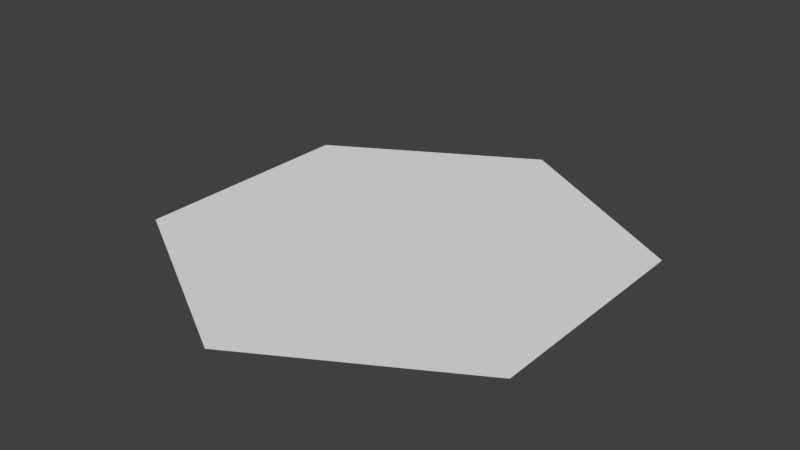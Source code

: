 # Source: lineModels.blend  (saved by Blender 2.79.0; exported with 4.5.12 LTS)
import bpy
from mathutils import Matrix  # noqa: F401  (used for matrix-valued properties, if any)

bpy.ops.wm.read_factory_settings(use_empty=True)
scene = bpy.context.scene
scene.name = 'Scene'

# ---- collections
col_collection_1 = bpy.data.collections.new('Collection 1'); scene.collection.children.link(col_collection_1)
col_collection_2 = bpy.data.collections.new('Collection 2'); scene.collection.children.link(col_collection_2)
col_collection_2.hide_render = True
col_collection_2.hide_viewport = True
col_collection_3 = bpy.data.collections.new('Collection 3'); scene.collection.children.link(col_collection_3)
col_collection_3.hide_render = True
col_collection_3.hide_viewport = True
col_collection_4 = bpy.data.collections.new('Collection 4'); scene.collection.children.link(col_collection_4)
col_collection_4.hide_render = True
col_collection_4.hide_viewport = True
col_collection_5 = bpy.data.collections.new('Collection 5'); scene.collection.children.link(col_collection_5)
col_collection_5.hide_render = True
col_collection_5.hide_viewport = True
col_collection_6 = bpy.data.collections.new('Collection 6'); scene.collection.children.link(col_collection_6)
col_collection_6.hide_render = True
col_collection_6.hide_viewport = True
col_collection_7 = bpy.data.collections.new('Collection 7'); scene.collection.children.link(col_collection_7)
col_collection_7.hide_render = True
col_collection_7.hide_viewport = True
col_collection_10 = bpy.data.collections.new('Collection 10'); scene.collection.children.link(col_collection_10)
col_collection_10.hide_render = True
col_collection_10.hide_viewport = True
col_collection_11 = bpy.data.collections.new('Collection 11'); scene.collection.children.link(col_collection_11)
col_collection_11.hide_render = True
col_collection_11.hide_viewport = True
col_collection_12 = bpy.data.collections.new('Collection 12'); scene.collection.children.link(col_collection_12)
col_collection_12.hide_render = True
col_collection_12.hide_viewport = True
col_collection_13 = bpy.data.collections.new('Collection 13'); scene.collection.children.link(col_collection_13)
col_collection_13.hide_render = True
col_collection_13.hide_viewport = True
col_collection_14 = bpy.data.collections.new('Collection 14'); scene.collection.children.link(col_collection_14)
col_collection_14.hide_render = True
col_collection_14.hide_viewport = True
col_collection_15 = bpy.data.collections.new('Collection 15'); scene.collection.children.link(col_collection_15)
col_collection_15.hide_render = True
col_collection_15.hide_viewport = True

# ---- world
world_world = bpy.data.worlds.new('World'); scene.world = world_world
world_world.color = (0.05088, 0.05088, 0.05088)
world_world.use_sun_shadow = False
world_world.sun_shadow_jitter_overblur = 0.0
world_world.cycles.sampling_method = 'MANUAL'

# ---- meshes
me_circle_020 = bpy.data.meshes.new('Circle.020')
me_circle_020.from_pydata([(0.0, 0.126, 0.0), (-0.126, -5.509e-09, 0.0), (1.102e-08, -0.126, 0.0), (0.126, 1.503e-09, 0.0)], [(1, 0), (2, 1), (3, 2), (0, 3)], [])
me_circle_020.use_remesh_preserve_volume = False
me_circle_020.use_remesh_preserve_attributes = False
me_circle_020.use_mirror_vertex_groups = False
me_circle_020.update()
me_solid = bpy.data.meshes.new('solid')
me_solid.from_pydata([(0.0, 1.0, 0.0), (-0.866, 0.5, 0.0), (-0.866, -0.5, 0.0), (8.742e-08, -1.0, 0.0), (0.866, -0.5, 0.0), (0.866, 0.5, 0.0)], [], [(1, 2, 3, 4, 5, 0)])
me_solid.use_remesh_preserve_volume = False
me_solid.use_remesh_preserve_attributes = False
me_solid.use_mirror_vertex_groups = False
me_solid.update()
me_circle_017 = bpy.data.meshes.new('Circle.017')
me_circle_017.from_pydata([(-0.0832, 0.1428, 0.0), (-0.07486, 0.1229, 0.0), (-0.0512, 0.1138, 0.0), (-0.01412, 0.1185, 0.0), (-0.07583, 0.1638, 0.0), (-0.05194, 0.1735, 0.0), (-0.01412, 0.1736, 0.0), (0.007676, 0.1727, 0.0), (0.007721, 0.1187, 0.0), (0.02584, 0.119, 0.0), (0.1034, 0.08855, 0.0), (0.1475, 0.09397, 0.0), (0.1646, 0.1197, 0.0), (0.1613, 0.1417, 0.0), (0.1453, 0.1587, 0.0), (0.1121, 0.1737, 0.0), (0.04278, 0.1758, 0.0)], [], [(5, 3, 6), (3, 5, 2), (13, 11, 12), (4, 0, 5), (15, 16, 9), (2, 0, 1), (16, 7, 9), (9, 7, 8), (13, 14, 11), (11, 14, 10), (5, 0, 2), (9, 10, 15), (15, 10, 14)])
me_circle_017.use_remesh_preserve_volume = False
me_circle_017.use_remesh_preserve_attributes = False
me_circle_017.use_mirror_vertex_groups = False
me_circle_017.update()
me_circle_016 = bpy.data.meshes.new('Circle.016')
me_circle_016.from_pydata([(-0.0832, -0.1326, 0.0), (-0.07486, -0.1127, 0.0), (-0.0512, -0.1036, 0.0), (-0.01412, -0.1083, 0.0), (-0.07583, -0.1536, 0.0), (-0.05194, -0.1633, 0.0), (-0.01412, -0.1634, 0.0), (0.007676, -0.1625, 0.0), (0.007721, -0.1085, 0.0), (0.02584, -0.1088, 0.0), (0.1034, -0.07836, 0.0), (0.1475, -0.08378, 0.0), (0.1646, -0.1095, 0.0), (0.1613, -0.1315, 0.0), (0.1453, -0.1485, 0.0), (0.1121, -0.1636, 0.0), (0.04278, -0.1656, 0.0)], [], [(2, 5, 3), (9, 7, 16), (9, 8, 7), (13, 11, 14), (11, 10, 14), (10, 9, 15), (14, 10, 15), (15, 9, 16), (13, 12, 11), (5, 2, 0), (4, 5, 0), (5, 6, 3), (2, 1, 0)])
me_circle_016.use_remesh_preserve_volume = False
me_circle_016.use_remesh_preserve_attributes = False
me_circle_016.use_mirror_vertex_groups = False
me_circle_016.update()
me_circle_011 = bpy.data.meshes.new('Circle.011')
me_circle_011.from_pydata([(0.0926, 0.1386, 0.0), (0.06666, 0.1247, 0.0), (0.04393, 0.1061, 0.0), (0.02528, 0.08334, 0.0), (0.01142, 0.0574, 0.0), (0.002882, 0.02926, 0.0), (1.49e-08, -6.318e-08, 0.0), (0.002882, -0.02926, 0.0), (0.01142, -0.0574, 0.0), (0.02528, -0.08334, 0.0), (0.04393, -0.1061, 0.0), (0.06666, -0.1247, 0.0), (0.0926, -0.1386, 0.0), (-0.0677, -2.749e-08, 0.0), (-0.06568, 0.07316, 0.0), (-0.0597, 0.1435, 0.0), (-0.04997, 0.2083, 0.0), (-0.03689, 0.2652, 0.0), (-0.02095, 0.3118, 0.0), (-0.00276, 0.3465, 0.0), (0.01698, 0.3678, 0.0), (0.0375, 0.375, 0.0), (0.05802, 0.3678, 0.0), (0.07776, 0.3465, 0.0), (0.09595, 0.3118, 0.0), (0.1119, 0.2652, 0.0), (0.125, 0.2083, 0.0), (0.12, 0.15, 0.0), (0.12, -0.15, 0.0), (0.125, -0.2083, 0.0), (0.1119, -0.2652, 0.0), (0.09595, -0.3118, 0.0), (0.07776, -0.3465, 0.0), (0.05802, -0.3678, 0.0), (0.0375, -0.375, 0.0), (0.01698, -0.3678, 0.0), (-0.00276, -0.3465, 0.0), (-0.02095, -0.3118, 0.0), (-0.03689, -0.2652, 0.0), (-0.04997, -0.2083, 0.0), (-0.0597, -0.1435, 0.0), (-0.06568, -0.07316, 0.0), (0.2625, 3.681e-08, 0.0), (0.2603, 0.02195, 0.0), (0.2539, 0.04305, 0.0), (0.2435, 0.0625, 0.0), (0.2295, 0.07955, 0.0), (0.2125, 0.09354, 0.0), (0.1931, 0.1039, 0.0), (0.1719, 0.1103, 0.0), (0.15, 0.1125, 0.0), (0.1281, 0.1103, 0.0), (0.1069, 0.1039, 0.0), (0.0875, 0.09354, 0.0), (0.07045, 0.07955, 0.0), (0.05646, 0.0625, 0.0), (0.04606, 0.04305, 0.0), (0.03966, 0.02195, 0.0), (0.0375, -4.366e-08, 0.0), (0.03966, -0.02195, 0.0), (0.04606, -0.04305, 0.0), (0.05646, -0.0625, 0.0), (0.07045, -0.07955, 0.0), (0.0875, -0.09354, 0.0), (0.1069, -0.1039, 0.0), (0.1281, -0.1103, 0.0), (0.15, -0.1125, 0.0), (0.1719, -0.1103, 0.0), (0.1931, -0.1039, 0.0), (0.2125, -0.09354, 0.0), (0.2295, -0.07955, 0.0), (0.2435, -0.0625, 0.0), (0.2539, -0.04305, 0.0), (0.2603, -0.02195, 0.0)], [], [(20, 22, 21), (19, 22, 20), (19, 23, 22), (19, 24, 23), (18, 24, 19), (25, 24, 17), (56, 45, 55), (26, 25, 16), (73, 57, 58), (27, 26, 0), (5, 14, 13), (0, 26, 1), (11, 29, 12), (15, 2, 16), (16, 2, 1), (51, 49, 50), (52, 49, 51), (52, 48, 49), (14, 3, 15), (52, 47, 48), (53, 47, 52), (46, 47, 54), (66, 64, 65), (14, 4, 3), (54, 45, 46), (55, 45, 54), (4, 14, 5), (60, 73, 59), (45, 43, 44), (15, 3, 2), (56, 43, 45), (57, 43, 56), (13, 6, 5), (42, 43, 73), (17, 24, 18), (73, 43, 57), (6, 13, 7), (59, 73, 58), (39, 10, 40), (54, 47, 53), (73, 71, 72), (41, 8, 7), (60, 71, 73), (61, 71, 60), (41, 9, 8), (61, 70, 71), (62, 70, 61), (40, 9, 41), (62, 69, 70), (69, 62, 64), (40, 10, 9), (69, 66, 67), (64, 62, 63), (64, 66, 69), (11, 10, 39), (69, 67, 68), (1, 26, 16), (7, 13, 41), (12, 29, 28), (39, 29, 11), (38, 29, 39), (38, 30, 29), (37, 30, 38), (37, 31, 30), (36, 31, 37), (36, 32, 31), (35, 32, 36), (35, 33, 32), (34, 33, 35), (16, 25, 17)])
me_circle_011.use_remesh_preserve_volume = False
me_circle_011.use_remesh_preserve_attributes = False
me_circle_011.use_mirror_vertex_groups = False
me_circle_011.update()
me_circle_013 = bpy.data.meshes.new('Circle.013')
me_circle_013.from_pydata([(-0.0832, -0.1326, 0.0), (-0.07486, -0.1127, 0.0), (-0.0512, -0.1036, 0.0), (-0.01412, -0.1083, 0.0), (-0.07583, -0.1536, 0.0), (-0.05194, -0.1633, 0.0), (-0.01412, -0.1634, 0.0), (0.007676, -0.1625, 0.0), (0.007721, -0.1085, 0.0), (0.02584, -0.1088, 0.0), (0.1034, -0.07836, 0.0), (0.1475, -0.08378, 0.0), (0.1646, -0.1095, 0.0), (0.1613, -0.1315, 0.0), (0.1453, -0.1485, 0.0), (0.1121, -0.1636, 0.0), (0.04278, -0.1656, 0.0)], [(4, 0), (0, 1), (1, 2), (2, 3), (3, 6), (5, 4), (6, 5), (7, 8), (8, 9), (9, 10), (10, 11), (11, 12), (12, 13), (13, 14), (14, 15), (15, 16), (16, 7)], [])
me_circle_013.use_remesh_preserve_volume = False
me_circle_013.use_remesh_preserve_attributes = False
me_circle_013.use_mirror_vertex_groups = False
me_circle_013.update()
me_circle_012 = bpy.data.meshes.new('Circle.012')
me_circle_012.from_pydata([(-0.0832, 0.1428, 0.0), (-0.07486, 0.1229, 0.0), (-0.0512, 0.1138, 0.0), (-0.01412, 0.1185, 0.0), (-0.07583, 0.1638, 0.0), (-0.05194, 0.1735, 0.0), (-0.01412, 0.1736, 0.0), (0.007676, 0.1727, 0.0), (0.007721, 0.1187, 0.0), (0.02584, 0.119, 0.0), (0.1034, 0.08855, 0.0), (0.1475, 0.09397, 0.0), (0.1646, 0.1197, 0.0), (0.1613, 0.1417, 0.0), (0.1453, 0.1587, 0.0), (0.1121, 0.1737, 0.0), (0.04278, 0.1758, 0.0)], [(4, 0), (0, 1), (1, 2), (2, 3), (3, 6), (5, 4), (6, 5), (7, 8), (8, 9), (9, 10), (10, 11), (11, 12), (12, 13), (13, 14), (14, 15), (15, 16), (16, 7)], [])
me_circle_012.use_remesh_preserve_volume = False
me_circle_012.use_remesh_preserve_attributes = False
me_circle_012.use_mirror_vertex_groups = False
me_circle_012.update()
me_circle_003 = bpy.data.meshes.new('Circle.003')
me_circle_003.from_pydata([(0.0926, 0.1386, 0.0), (0.06666, 0.1247, 0.0), (0.04393, 0.1061, 0.0), (0.02528, 0.08334, 0.0), (0.01142, 0.0574, 0.0), (0.002882, 0.02926, 0.0), (1.49e-08, -6.318e-08, 0.0), (0.002882, -0.02926, 0.0), (0.01142, -0.0574, 0.0), (0.02528, -0.08334, 0.0), (0.04393, -0.1061, 0.0), (0.06666, -0.1247, 0.0), (0.0926, -0.1386, 0.0), (-0.0677, -2.749e-08, 0.0), (-0.06568, 0.07316, 0.0), (-0.0597, 0.1435, 0.0), (-0.04997, 0.2083, 0.0), (-0.03689, 0.2652, 0.0), (-0.02095, 0.3118, 0.0), (-0.00276, 0.3465, 0.0), (0.01698, 0.3678, 0.0), (0.0375, 0.375, 0.0), (0.05802, 0.3678, 0.0), (0.07776, 0.3465, 0.0), (0.09595, 0.3118, 0.0), (0.1119, 0.2652, 0.0), (0.125, 0.2083, 0.0), (0.12, 0.15, 0.0), (0.12, -0.15, 0.0), (0.125, -0.2083, 0.0), (0.1119, -0.2652, 0.0), (0.09595, -0.3118, 0.0), (0.07776, -0.3465, 0.0), (0.05802, -0.3678, 0.0), (0.0375, -0.375, 0.0), (0.01698, -0.3678, 0.0), (-0.00276, -0.3465, 0.0), (-0.02095, -0.3118, 0.0), (-0.03689, -0.2652, 0.0), (-0.04997, -0.2083, 0.0), (-0.0597, -0.1435, 0.0), (-0.06568, -0.07316, 0.0), (0.2625, 3.681e-08, 0.0), (0.2603, 0.02195, 0.0), (0.2539, 0.04305, 0.0), (0.2435, 0.0625, 0.0), (0.2295, 0.07955, 0.0), (0.2125, 0.09354, 0.0), (0.1931, 0.1039, 0.0), (0.1719, 0.1103, 0.0), (0.15, 0.1125, 0.0), (0.1281, 0.1103, 0.0), (0.1069, 0.1039, 0.0), (0.0875, 0.09354, 0.0), (0.07045, 0.07955, 0.0), (0.05646, 0.0625, 0.0), (0.04606, 0.04305, 0.0), (0.03966, 0.02195, 0.0), (0.0375, -4.366e-08, 0.0), (0.03966, -0.02195, 0.0), (0.04606, -0.04305, 0.0), (0.05646, -0.0625, 0.0), (0.07045, -0.07955, 0.0), (0.0875, -0.09354, 0.0), (0.1069, -0.1039, 0.0), (0.1281, -0.1103, 0.0), (0.15, -0.1125, 0.0), (0.1719, -0.1103, 0.0), (0.1931, -0.1039, 0.0), (0.2125, -0.09354, 0.0), (0.2295, -0.07955, 0.0), (0.2435, -0.0625, 0.0), (0.2539, -0.04305, 0.0), (0.2603, -0.02195, 0.0)], [(28, 12), (1, 0), (2, 1), (3, 2), (4, 3), (5, 4), (6, 5), (7, 6), (8, 7), (9, 8), (10, 9), (11, 10), (12, 11), (0, 27), (14, 13), (15, 14), (16, 15), (17, 16), (18, 17), (19, 18), (20, 19), (21, 20), (22, 21), (23, 22), (24, 23), (25, 24), (26, 25), (27, 26), (29, 28), (30, 29), (31, 30), (32, 31), (33, 32), (34, 33), (35, 34), (36, 35), (37, 36), (38, 37), (39, 38), (40, 39), (41, 40), (13, 41), (43, 42), (44, 43), (45, 44), (46, 45), (47, 46), (48, 47), (49, 48), (50, 49), (51, 50), (52, 51), (53, 52), (54, 53), (55, 54), (56, 55), (57, 56), (58, 57), (59, 58), (60, 59), (61, 60), (62, 61), (63, 62), (64, 63), (65, 64), (66, 65), (67, 66), (68, 67), (69, 68), (70, 69), (71, 70), (72, 71), (73, 72), (42, 73)], [])
me_circle_003.use_remesh_preserve_volume = False
me_circle_003.use_remesh_preserve_attributes = False
me_circle_003.use_mirror_vertex_groups = False
me_circle_003.update()
me_circle_008 = bpy.data.meshes.new('Circle.008')
me_circle_008.from_pydata([(-0.3, 0.16, 0.0), (-0.3, -0.15, 0.0), (0.31, -0.15, 0.0), (0.31, 0.16, 0.0), (3.725e-09, 0.1, 0.0), (-0.1, -3.353e-08, 0.0), (3.353e-08, -0.1, 0.0), (0.1, -4.098e-08, 0.0)], [(1, 0), (2, 1), (3, 2), (0, 3), (5, 4), (6, 5), (7, 6), (4, 7)], [])
me_circle_008.use_remesh_preserve_volume = False
me_circle_008.use_remesh_preserve_attributes = False
me_circle_008.use_mirror_vertex_groups = False
me_circle_008.update()
me_circle_002 = bpy.data.meshes.new('Circle.002')
me_circle_002.from_pydata([(0.0, 0.8, 0.0), (-0.6928, 0.4, 0.0), (-0.6928, -0.4, 0.0), (0.0, -0.8, 0.0), (0.6928, 0.4, 0.0), (0.6928, -0.4, 0.0), (-0.1732, 0.7, 0.0), (-0.6928, 0.2, 0.0), (-0.5196, -0.5, 0.0), (0.1732, 0.7, 0.0), (-0.5196, 0.5, 0.0), (-0.6928, -0.2, 0.0), (-0.1732, -0.7, 0.0), (0.6928, 0.2, 0.0), (0.5196, -0.5, 0.0), (0.5196, 0.5, 0.0), (0.6928, -0.2, 0.0), (0.1732, -0.7, 0.0)], [(13, 4), (4, 15), (6, 0), (7, 1), (8, 2), (14, 5), (1, 10), (2, 11), (3, 12), (5, 16), (3, 17), (9, 0)], [])
me_circle_002.use_remesh_preserve_volume = False
me_circle_002.use_remesh_preserve_attributes = False
me_circle_002.use_mirror_x = True
me_circle_002.update()
me_circle_018 = bpy.data.meshes.new('Circle.018')
me_circle_018.from_pydata([(-0.2, -0.15, 0.0), (-0.3, -0.3002, 0.0), (-0.4, 0.1, 0.0), (-0.3, -0.15, 0.0), (-0.2, 0.15, 0.0), (0.3, -0.15, 0.0), (-0.3, 0.3, 0.0), (-0.3, 0.15, 0.0), (0.3, 0.15, 0.0), (0.3, 0.3, 0.0), (0.3, -0.3002, 0.0), (0.15, 0.15, 0.0), (0.15, -0.15, 0.0)], [], [(12, 11, 4), (12, 4, 0), (10, 5, 3), (10, 3, 1), (8, 9, 6), (8, 6, 7)])
me_circle_018.use_remesh_preserve_volume = False
me_circle_018.use_remesh_preserve_attributes = False
me_circle_018.use_mirror_vertex_groups = False
me_circle_018.update()
me_circle_015 = bpy.data.meshes.new('Circle.015')
me_circle_015.from_pydata([(0.0975, 0.375, 0.0), (-0.1275, 0.375, 0.0), (-0.1275, -0.375, 0.0), (0.0975, -0.375, 0.0), (0.2186, 0.1061, 0.0), (0.006434, 0.1061, 0.0), (0.006434, -0.1061, 0.0), (0.2186, -0.1061, 0.0), (0.0975, 0.15, 0.0), (0.0975, -0.15, 0.0), (-0.0225, -0.15, 0.0), (-0.0225, 0.15, 0.0)], [], [(1, 11, 0), (11, 1, 2), (10, 11, 2), (7, 4, 5), (7, 5, 6), (3, 9, 10), (3, 10, 2), (11, 8, 0)])
me_circle_015.use_remesh_preserve_volume = False
me_circle_015.use_remesh_preserve_attributes = False
me_circle_015.use_mirror_vertex_groups = False
me_circle_015.update()
me_circle_014 = bpy.data.meshes.new('Circle.014')
me_circle_014.from_pydata([(0.3, 0.3, 0.0), (0.3, 0.15, 0.0), (0.2, 0.15, 0.0), (0.2, 0.3, 0.0), (0.1, 0.15, 0.0), (0.1, 0.3, 0.0), (0.0, 0.15, 0.0), (0.0, 0.3, 0.0), (-0.1, 0.15, 0.0), (-0.1, 0.3, 0.0), (-0.2, 0.15, 0.0), (-0.2, 0.3, 0.0), (0.3, -0.1502, 0.0), (0.3, -0.3002, 0.0), (0.2, -0.3002, 0.0), (0.2, -0.1502, 0.0), (0.1, -0.3002, 0.0), (0.1, -0.1502, 0.0), (0.0, -0.3002, 0.0), (0.0, -0.1502, 0.0), (-0.1, -0.3002, 0.0), (-0.1, -0.1502, 0.0), (-0.2, -0.3002, 0.0), (-0.2, -0.1502, 0.0)], [(7, 6), (0, 1), (3, 2), (5, 4), (9, 8), (11, 10), (19, 18), (12, 13), (15, 14), (17, 16), (21, 20), (23, 22)], [])
me_circle_014.use_remesh_preserve_volume = False
me_circle_014.use_remesh_preserve_attributes = False
me_circle_014.use_mirror_vertex_groups = False
me_circle_014.update()
me_circle_004 = bpy.data.meshes.new('Circle.004')
me_circle_004.from_pydata([(-0.2, -0.15, 0.0), (-0.3, -0.3002, 0.0), (-0.4, 0.1, 0.0), (-0.3, -0.15, 0.0), (-0.2, 0.15, 0.0), (0.3, -0.15, 0.0), (0.3, 0.3, 0.0), (-0.3, 0.3, 0.0), (-0.3, 0.15, 0.0), (0.3, 0.15, 0.0), (0.3, 0.3, 0.0), (0.3, -0.3002, 0.0), (0.15, 0.15, 0.0), (0.15, -0.15, 0.0)], [(1, 11), (11, 5), (1, 3), (4, 12), (0, 4), (3, 5), (6, 7), (7, 8), (8, 9), (9, 10), (13, 0), (12, 13)], [])
me_circle_004.use_remesh_preserve_volume = False
me_circle_004.use_remesh_preserve_attributes = False
me_circle_004.use_mirror_vertex_groups = False
me_circle_004.update()
me_circle_006 = bpy.data.meshes.new('Circle.006')
me_circle_006.from_pydata([(0.0975, 0.375, 0.0), (-0.1275, 0.375, 0.0), (-0.1275, -0.375, 0.0), (0.0975, -0.375, 0.0), (0.2186, 0.1061, 0.0), (0.006434, 0.1061, 0.0), (0.006434, -0.1061, 0.0), (0.2186, -0.1061, 0.0), (0.0975, 0.15, 0.0), (0.0975, -0.15, 0.0), (-0.0225, -0.15, 0.0), (-0.0225, 0.15, 0.0)], [(1, 0), (2, 1), (3, 2), (5, 4), (6, 5), (7, 6), (4, 7), (0, 8), (11, 10), (9, 3), (10, 9), (8, 11)], [])
me_circle_006.use_remesh_preserve_volume = False
me_circle_006.use_remesh_preserve_attributes = False
me_circle_006.use_mirror_vertex_groups = False
me_circle_006.update()
me_circle_001 = bpy.data.meshes.new('Circle.001')
me_circle_001.from_pydata([(0.7794, -0.45, 0.0), (0.7794, 0.45, 0.0), (0.7794, -0.45, 0.25), (0.7794, 0.45, 0.25)], [(1, 0), (3, 2), (1, 3), (0, 2)], [])
me_circle_001.use_remesh_preserve_volume = False
me_circle_001.use_remesh_preserve_attributes = False
me_circle_001.use_mirror_vertex_groups = False
me_circle_001.update()
me_cube = bpy.data.meshes.new('Cube')
me_cube.from_pydata([(-0.6634, -0.3281, 0.0), (-0.6634, 0.3353, 0.0), (0.6634, 0.003574, 0.0)], [(2, 1), (0, 2), (0, 1)], [])
me_cube.use_remesh_preserve_volume = False
me_cube.use_remesh_preserve_attributes = False
me_cube.use_mirror_vertex_groups = False
me_cube.update()
me_plane_004 = bpy.data.meshes.new('Plane.004')
me_plane_004.from_pydata([(-0.06304, -0.1296, 0.0), (0.05998, -0.1292, 0.0), (-0.1294, 0.1427, 0.0), (0.1261, 0.1421, 0.0), (-0.0005051, 0.1604, 0.0), (-0.001107, -0.1653, 0.0), (-0.1296, -0.0004842, 0.0), (0.1264, -0.001025, 0.0), (-0.1028, -0.07921, 0.0), (0.09968, -0.07967, 0.0)], [], [(4, 6, 7), (8, 0, 1), (0, 5, 1), (1, 9, 8), (9, 7, 8), (7, 3, 4), (4, 2, 6), (6, 8, 7)])
me_plane_004.use_remesh_preserve_volume = False
me_plane_004.use_remesh_preserve_attributes = False
me_plane_004.use_mirror_vertex_groups = False
me_plane_004.update()
me_plane_005 = bpy.data.meshes.new('Plane.005')
me_plane_005.from_pydata([(0.0, 0.3, 0.0), (-0.2598, 0.15, 0.0), (-0.2598, -0.15, 0.0), (2.623e-08, -0.3, 0.0), (0.2598, -0.15, 0.0), (0.2598, 0.15, 0.0)], [(1, 0), (2, 1), (3, 2), (4, 3), (5, 4), (0, 5)], [])
me_plane_005.use_remesh_preserve_volume = False
me_plane_005.use_remesh_preserve_attributes = False
me_plane_005.use_mirror_vertex_groups = False
me_plane_005.update()
me_plane_003 = bpy.data.meshes.new('Plane.003')
me_plane_003.from_pydata([(0.0, 0.3, 0.0), (-0.2598, 0.15, 0.0), (-0.2598, -0.15, 0.0), (2.623e-08, -0.3, 0.0), (0.2598, -0.15, 0.0), (0.2598, 0.15, 0.0)], [], [(5, 0, 2), (0, 1, 2), (2, 3, 4), (4, 5, 2)])
_ca = me_plane_003.color_attributes.new('Col', 'BYTE_COLOR', 'CORNER')
_ca.data.foreach_set('color', [0.04817, 0.1095, 1.0, 1.0, 0.04231, 0.1022, 1.0, 1.0, 0.01033, 0.04817, 1.0, 1.0, 0.04231, 0.1022, 1.0, 1.0, 0.1529, 0.2307, 1.0, 1.0, 0.01033, 0.04817, 1.0, 1.0, 0.01033, 0.04817, 1.0, 1.0, 0.009134, 0.04667, 1.0, 1.0, 0.009134, 0.04667, 1.0, 1.0, 0.009134, 0.04667, 1.0, 1.0, 0.04817, 0.1095, 1.0, 1.0, 0.01033, 0.04817, 1.0, 1.0])
me_plane_003.use_remesh_preserve_volume = False
me_plane_003.use_remesh_preserve_attributes = False
me_plane_003.use_mirror_vertex_groups = False
me_plane_003.update()
me_solid_002 = bpy.data.meshes.new('solid.002')
me_solid_002.from_pydata([(0.0, 1.62, 0.0), (-1.403, 0.81, 0.0), (-1.403, -0.81, 0.0), (1.416e-07, -1.62, 0.0), (1.403, -0.81, 0.0), (1.403, 0.81, 0.0)], [], [(1, 2, 3, 4, 5, 0)])
me_solid_002.use_remesh_preserve_volume = False
me_solid_002.use_remesh_preserve_attributes = False
me_solid_002.use_mirror_vertex_groups = False
me_solid_002.update()
me_solid_001 = bpy.data.meshes.new('solid.001')
me_solid_001.from_pydata([(0.0, 1.8, 0.0), (-1.559, 0.9, 0.0), (-1.559, -0.9, 0.0), (1.574e-07, -1.8, 0.0), (1.559, -0.9, 0.0), (1.559, 0.9, 0.0)], [], [(1, 2, 3, 4, 5, 0)])
me_solid_001.use_remesh_preserve_volume = False
me_solid_001.use_remesh_preserve_attributes = False
me_solid_001.use_mirror_vertex_groups = False
me_solid_001.update()
me_plane_002 = bpy.data.meshes.new('Plane.002')
me_plane_002.from_pydata([(0.0, 0.3, 0.0), (-0.2598, 0.15, 0.0), (-0.2598, -0.15, 0.0), (2.623e-08, -0.3, 0.0), (0.2598, -0.15, 0.0), (0.2598, 0.15, 0.0)], [(1, 0), (2, 1), (3, 2), (4, 3), (5, 4), (0, 5)], [])
me_plane_002.use_remesh_preserve_volume = False
me_plane_002.use_remesh_preserve_attributes = False
me_plane_002.use_mirror_vertex_groups = False
me_plane_002.update()
me_plane_001 = bpy.data.meshes.new('Plane.001')
me_plane_001.from_pydata([(-0.1999, 0.02064, 0.0), (-0.1923, 0.08634, 0.0), (-0.1284, 0.09191, 0.0), (-0.1226, 0.1116, 0.0), (-0.1297, 0.003572, 0.0), (-0.1997, -0.111, 0.0), (-0.118, -0.1114, 0.0), (0.07937, 0.0001107, 0.0), (0.103, 0.007546, 0.0), (0.1739, 0.007546, 0.0), (0.1904, 0.07178, 0.0), (0.09499, 0.09673, 0.0), (8.713e-05, 0.1085, 0.0), (-0.08101, -0.04888, 0.0), (0.00838, -0.04881, 0.0), (0.03284, 0.0001107, 0.0), (-0.006187, -0.03268, 0.0), (-0.05362, 0.0001107, -4.657e-10), (-0.07233, -0.03258, -4.657e-10), (0.009632, 5.985e-05, -4.657e-10)], [], [(2, 4, 17), (14, 18, 13), (0, 2, 1), (2, 12, 3), (12, 15, 11), (11, 8, 10), (15, 7, 11), (10, 8, 9), (8, 11, 7), (15, 12, 19), (19, 12, 17), (17, 4, 18), (4, 2, 0), (2, 17, 12), (5, 6, 4), (4, 13, 18), (16, 14, 19), (19, 14, 15), (13, 4, 6), (16, 18, 14)])
me_plane_001.use_remesh_preserve_volume = False
me_plane_001.use_remesh_preserve_attributes = False
me_plane_001.use_mirror_vertex_groups = False
me_plane_001.update()
me_plane = bpy.data.meshes.new('Plane')
me_plane.from_pydata([(0.0, 0.3, 0.0), (-0.2598, 0.15, 0.0), (-0.2598, -0.15, 0.0), (2.623e-08, -0.3, 0.0), (0.2598, -0.15, 0.0), (0.2598, 0.15, 0.0)], [], [(5, 0, 2), (0, 1, 2), (2, 3, 4), (4, 5, 2)])
me_plane.use_remesh_preserve_volume = False
me_plane.use_remesh_preserve_attributes = False
me_plane.use_mirror_vertex_groups = False
me_plane.update()
me_circle_010 = bpy.data.meshes.new('Circle.010')
me_circle_010.from_pydata([], [], [])
me_circle_010.use_remesh_preserve_volume = False
me_circle_010.use_remesh_preserve_attributes = False
me_circle_010.use_mirror_vertex_groups = False
me_circle_010.update()
me_cube_001 = bpy.data.meshes.new('Cube.001')
me_cube_001.from_pydata([(-0.46, 0.159, 0.0), (0.46, 0.159, 0.0), (0.46, -0.2521, 0.0), (-0.46, -0.2521, 0.0), (0.1845, 0.1588, -5.96e-05), (0.1785, 0.2075, -5.96e-05), (0.1608, 0.2523, -5.96e-05), (0.1369, 0.2916, -5.96e-05), (0.1078, 0.3238, -5.96e-05), (0.0746, 0.3477, -5.96e-05), (0.03858, 0.3625, -5.96e-05), (0.001122, 0.3675, -5.96e-05), (-0.03634, 0.3625, -5.96e-05), (-0.07236, 0.3477, -5.96e-05), (-0.1056, 0.3238, -5.96e-05), (-0.1347, 0.2916, -5.96e-05), (-0.1585, 0.2523, -5.96e-05), (-0.1763, 0.2075, -5.96e-05), (-0.1823, 0.1588, -5.96e-05)], [(3, 2), (3, 0), (2, 1), (1, 0), (5, 4), (6, 5), (7, 6), (8, 7), (9, 8), (10, 9), (11, 10), (12, 11), (13, 12), (14, 13), (15, 14), (16, 15), (17, 16), (18, 17)], [])
me_cube_001.use_remesh_preserve_volume = False
me_cube_001.use_remesh_preserve_attributes = False
me_cube_001.use_mirror_x = True
me_cube_001.update()
me_line_loop = bpy.data.meshes.new('line_loop')
me_line_loop.from_pydata([(-0.1712, 0.2379, 0.0), (0.1669, 0.2379, 0.0), (0.1665, 0.5107, 0.0), (-0.1719, 0.5107, 0.0), (0.1335, 0.55, 0.0), (-0.1378, 0.55, 0.0), (0.2556, 0.2378, 0.0), (0.256, 0.4846, 0.0), (0.2081, 0.4847, 0.0), (0.2077, 0.2379, 0.0), (0.1335, 0.6012, 0.0), (-0.1378, 0.6012, 0.0), (-0.6001, 0.04719, 0.0), (-0.549, 0.09838, 0.0), (0.5447, 0.09838, 0.0), (0.5959, 0.04719, 0.0), (-0.6001, -0.2509, 0.0), (-0.549, -0.3021, 0.0), (0.5447, -0.3021, 0.0), (0.5959, -0.2509, 0.0), (-0.2121, 0.4848, 0.0), (-0.2123, 0.2378, 0.0), (-0.26, 0.4848, 0.0), (-0.2602, 0.2379, 0.0)], [], [(2, 1, 0, 3), (10, 4, 5, 11), (8, 7, 6, 9), (13, 14, 15, 19, 18, 17, 16, 12), (22, 20, 21, 23)])
me_line_loop.use_remesh_preserve_volume = False
me_line_loop.use_remesh_preserve_attributes = False
me_line_loop.use_mirror_vertex_groups = False
me_line_loop.update()
me_circle_005 = bpy.data.meshes.new('Circle.005')
me_circle_005.from_pydata([(0.0, 1.0, 0.0), (-0.866, 0.5, 0.0), (-0.866, -0.5, 0.0), (8.742e-08, -1.0, 0.0), (0.866, -0.5, 0.0), (0.866, 0.5, 0.0)], [(1, 0), (2, 4), (3, 2), (4, 3), (1, 5), (0, 5)], [])
me_circle_005.use_remesh_preserve_volume = False
me_circle_005.use_remesh_preserve_attributes = False
me_circle_005.use_mirror_vertex_groups = False
me_circle_005.update()
me_circle_007 = bpy.data.meshes.new('Circle.007')
me_circle_007.from_pydata([(0.05, -0.5, 0.0), (0.05, 0.5, 0.0), (-0.05, 0.5, 0.0), (-0.05, -0.5, 0.0)], [(0, 1), (1, 2), (2, 3), (3, 0)], [])
me_circle_007.use_remesh_preserve_volume = False
me_circle_007.use_remesh_preserve_attributes = False
me_circle_007.use_mirror_vertex_groups = False
me_circle_007.update()
me_circle_009 = bpy.data.meshes.new('Circle.009')
me_circle_009.from_pydata([(0.0, 1.0, 0.0), (-0.866, -0.5, 0.0), (0.866, -0.5, 0.0)], [(1, 0), (2, 1), (0, 2)], [])
me_circle_009.use_remesh_preserve_volume = False
me_circle_009.use_remesh_preserve_attributes = False
me_circle_009.use_mirror_vertex_groups = False
me_circle_009.update()
me_circle = bpy.data.meshes.new('Circle')
me_circle.from_pydata([(0.3055, -0.1485, 0.0), (-0.3055, -0.1485, 0.0), (-0.144, 0.157, 0.0), (0.144, 0.157, 0.0), (-0.0288, 0.08498, 0.0), (-0.0288, 0.02738, 0.0), (-0.0864, 0.02738, 0.0), (-0.0864, -0.03022, 0.0), (-0.0288, -0.03022, 0.0), (-0.0288, -0.08782, 0.0), (0.0288, -0.08782, 0.0), (0.0288, -0.03022, 0.0), (0.0864, -0.03022, 0.0), (0.0864, 0.02738, 0.0), (0.0288, 0.02738, 0.0), (0.0288, 0.08498, 0.0)], [(1, 0), (2, 1), (3, 2), (0, 3), (4, 5), (5, 6), (6, 7), (7, 8), (8, 9), (9, 10), (10, 11), (11, 12), (12, 13), (13, 14), (14, 15), (4, 15)], [])
me_circle.use_remesh_preserve_volume = False
me_circle.use_remesh_preserve_attributes = False
me_circle.use_mirror_vertex_groups = False
me_circle.update()

# ---- objects
ob_reticule = bpy.data.objects.new('Reticule', me_circle_020)
ob_hex = bpy.data.objects.new('Hex', me_solid)
ob_footl_mask = bpy.data.objects.new('footL mask', me_circle_017)
ob_footr_mask = bpy.data.objects.new('footR mask', me_circle_016)
ob_body_mask = bpy.data.objects.new('body mask', me_circle_011)
ob_footr = bpy.data.objects.new('footR', me_circle_013)
ob_footl = bpy.data.objects.new('footL', me_circle_012)
ob_body = bpy.data.objects.new('body', me_circle_003)
ob_dummy_item = bpy.data.objects.new('Dummy item', me_circle_008)
ob_cursor = bpy.data.objects.new('Cursor', me_circle_002)
ob_robase_mask = bpy.data.objects.new('robase mask', me_circle_018)
ob_robody_mask = bpy.data.objects.new('robody_mask', me_circle_015)
ob_treads = bpy.data.objects.new('treads', me_circle_014)
ob_robase = bpy.data.objects.new('robase', me_circle_004)
ob_robody = bpy.data.objects.new('robody', me_circle_006)
ob_shield = bpy.data.objects.new('Shield', me_circle_001)
ob_bolt = bpy.data.objects.new('Bolt', me_cube)
ob_armouricon_002_symbol_solid = bpy.data.objects.new('armourIcon 002 symbol solid', me_plane_004)
ob_armouricon_003_hex_line = bpy.data.objects.new('armourIcon 003 hex line', me_plane_005)
ob_armouricon_001_hex_solid = bpy.data.objects.new('armourIcon 001 hex solid', me_plane_003)
ob_largehexb = bpy.data.objects.new('largeHexB', me_solid_002)
ob_largehexa = bpy.data.objects.new('largeHexA', me_solid_001)
ob_gunicon_hex_line_003 = bpy.data.objects.new('gunIcon hex line.003', me_plane_002)
ob_gunicon_symbol_solid_002 = bpy.data.objects.new('gunIcon symbol solid.002', me_plane_001)
ob_gunicon_hex_solid_001 = bpy.data.objects.new('gunIcon hex solid.001', me_plane)
ob_circle_002 = bpy.data.objects.new('Circle.002', me_circle_010)
ob_desk = bpy.data.objects.new('Desk', me_cube_001)
ob_medkit = bpy.data.objects.new('Medkit', me_line_loop)
ob_doorframe = bpy.data.objects.new('Doorframe', me_circle_005)
ob_door = bpy.data.objects.new('Door', me_circle_007)
ob_circle_001 = bpy.data.objects.new('Circle.001', me_circle_009)
ob_circle = bpy.data.objects.new('Circle', me_circle)

# ---- transforms, parenting, visibility, modifiers, constraints
ob_reticule.location = (0.0, 0.0, 0.0)
ob_reticule.lineart.crease_threshold = 0.0
ob_hex.location = (0.0, 0.0, 0.0)
ob_hex.scale = (2.0, 2.0, 2.0)
ob_hex.lineart.crease_threshold = 0.0
ob_footl_mask.location = (0.0, 0.0, 0.0)
ob_footl_mask.lineart.crease_threshold = 0.0
ob_footr_mask.location = (0.0, 0.0, 0.0)
ob_footr_mask.lineart.crease_threshold = 0.0
ob_body_mask.location = (0.0, 0.0, 0.0)
ob_body_mask.lineart.crease_threshold = 0.0
ob_footr.location = (0.0, 0.0, 0.0)
ob_footr.lineart.crease_threshold = 0.0
ob_footl.location = (0.0, 0.0, 0.0)
ob_footl.lineart.crease_threshold = 0.0
ob_body.location = (0.0, 0.0, 0.0)
ob_body.lineart.crease_threshold = 0.0
ob_dummy_item.location = (0.0, 0.0, 0.0)
ob_dummy_item.lineart.crease_threshold = 0.0
ob_cursor.location = (0.0, 0.0, 0.0)
ob_cursor.lineart.crease_threshold = 0.0
ob_cursor.use_mesh_mirror_x = True
ob_robase_mask.location = (0.0, 0.0, 0.0)
ob_robase_mask.lineart.crease_threshold = 0.0
ob_robody_mask.location = (0.0, 0.0, 0.0)
ob_robody_mask.lineart.crease_threshold = 0.0
ob_treads.location = (0.0, 0.0, 0.0)
ob_treads.lineart.crease_threshold = 0.0
ob_robase.location = (0.0, 0.0, 0.0)
ob_robase.lineart.crease_threshold = 0.0
ob_robody.location = (0.0, 0.0, 0.0)
ob_robody.lineart.crease_threshold = 0.0
ob_shield.location = (0.0, 0.0, 0.0)
ob_shield.lineart.crease_threshold = 0.0
ob_bolt.location = (0.0, 0.001067, 0.0)
ob_bolt.scale = (0.15, 0.15, 0.15)
ob_bolt.lineart.crease_threshold = 0.0
ob_armouricon_002_symbol_solid.location = (-9.31e-05, -1.397e-05, -5.96e-05)
ob_armouricon_002_symbol_solid.lineart.crease_threshold = 0.0
ob_armouricon_003_hex_line.location = (0.0, 0.0, 0.0)
ob_armouricon_003_hex_line.lineart.crease_threshold = 0.0
ob_armouricon_001_hex_solid.location = (0.0, 0.0, 0.0)
ob_armouricon_001_hex_solid.lineart.crease_threshold = 0.0
ob_largehexb.location = (0.0, 0.0, 0.0)
ob_largehexb.lineart.crease_threshold = 0.0
ob_largehexa.location = (0.0, 0.0, 0.0)
ob_largehexa.lineart.crease_threshold = 0.0
ob_gunicon_hex_line_003.location = (0.0, 0.0, 0.0)
ob_gunicon_hex_line_003.lineart.crease_threshold = 0.0
ob_gunicon_symbol_solid_002.location = (0.0, 0.0, 0.0)
ob_gunicon_symbol_solid_002.lineart.crease_threshold = 0.0
ob_gunicon_hex_solid_001.location = (0.0, 0.0, 0.0)
ob_gunicon_hex_solid_001.lineart.crease_threshold = 0.0
ob_circle_002.location = (0.3012, -0.03615, -5.96e-05)
ob_circle_002.lineart.crease_threshold = 0.0
ob_desk.location = (0.0, 0.002134, 0.0)
ob_desk.lineart.crease_threshold = 0.0
ob_desk.use_mesh_mirror_x = True
ob_medkit.location = (0.0, 0.002134, 0.0)
ob_medkit.lineart.crease_threshold = 0.0
ob_doorframe.location = (0.0, 0.0, 0.0)
ob_doorframe.lineart.crease_threshold = 0.0
ob_door.parent = ob_doorframe
ob_door.location = (0.0, 0.0, 0.0)
ob_door.lineart.crease_threshold = 0.0
ob_circle_001.location = (0.0, 0.0, 0.0)
ob_circle_001.scale = (0.3, 0.3, 0.3)
ob_circle_001.lineart.crease_threshold = 0.0
ob_circle.location = (0.0, 0.0, 0.0)
ob_circle.lineart.crease_threshold = 0.0

# ---- collection membership
col_collection_1.objects.link(ob_reticule)
col_collection_1.objects.link(ob_hex)
col_collection_2.objects.link(ob_footl_mask)
col_collection_2.objects.link(ob_footr_mask)
col_collection_2.objects.link(ob_body_mask)
col_collection_2.objects.link(ob_footr)
col_collection_2.objects.link(ob_footl)
col_collection_2.objects.link(ob_body)
col_collection_2.objects.link(ob_dummy_item)
col_collection_2.objects.link(ob_cursor)
col_collection_3.objects.link(ob_robase_mask)
col_collection_3.objects.link(ob_robody_mask)
col_collection_3.objects.link(ob_treads)
col_collection_3.objects.link(ob_robase)
col_collection_3.objects.link(ob_robody)
col_collection_4.objects.link(ob_shield)
col_collection_5.objects.link(ob_bolt)
col_collection_6.objects.link(ob_armouricon_002_symbol_solid)
col_collection_6.objects.link(ob_armouricon_003_hex_line)
col_collection_6.objects.link(ob_armouricon_001_hex_solid)
col_collection_7.objects.link(ob_largehexb)
col_collection_7.objects.link(ob_largehexa)
col_collection_7.objects.link(ob_gunicon_hex_line_003)
col_collection_7.objects.link(ob_gunicon_symbol_solid_002)
col_collection_7.objects.link(ob_gunicon_hex_solid_001)
col_collection_10.objects.link(ob_circle_002)
col_collection_11.objects.link(ob_desk)
col_collection_12.objects.link(ob_medkit)
col_collection_13.objects.link(ob_doorframe)
col_collection_13.objects.link(ob_door)
col_collection_14.objects.link(ob_circle_001)
col_collection_15.objects.link(ob_circle)

# ---- scene / render settings (as saved in the file)
scene.frame_start = 1; scene.frame_end = 250; scene.frame_set(1)
scene.render.engine = 'BLENDER_EEVEE_NEXT'
scene.render.resolution_percentage = 50
scene.render.dither_intensity = 0.0
scene.cycles.use_denoising = False
scene.cycles.samples = 128
scene.cycles.sampling_pattern = 'TABULATED_SOBOL'
scene.cycles.use_adaptive_sampling = False
scene.cycles.use_light_tree = False
scene.cycles.blur_glossy = 0.0
scene.cycles.sample_clamp_indirect = 0.0
scene.view_settings.view_transform = 'Standard'
bpy.context.view_layer.update()

# ---- added for rendering (the .blend has no active camera and no usable light): camera, sun
cam_auto = bpy.data.cameras.new('AutoCamera')
cam_auto.lens = 50.0
cam_auto.sensor_width = 36.0
cam_auto.clip_end = 1000.0
ob_auto_camera = bpy.data.objects.new('AutoCamera', cam_auto)
scene.collection.objects.link(ob_auto_camera)
ob_auto_camera.location = (4.90129, -5.88155, 4.046)
ob_auto_camera.rotation_euler = (1.09748, -7.21219e-08, 0.694738)
scene.camera = ob_auto_camera
light_auto_sun = bpy.data.lights.new('AutoSun', 'SUN')
light_auto_sun.energy = 3.0
light_auto_sun.angle = 0.0523599
ob_auto_sun = bpy.data.objects.new('AutoSun', light_auto_sun)
scene.collection.objects.link(ob_auto_sun)
ob_auto_sun.rotation_euler = (0.872665, 0.174533, 0.523599)
bpy.context.view_layer.update()
